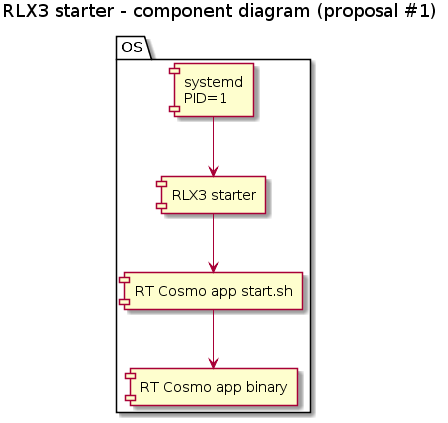

The diagram above was rendered by PlantUML. Its source (embedded in the PNG):
@startuml

title RLX3 starter - component diagram (proposal #1)

package "OS" {
    component [systemd\nPID=1] as systemd
    component [RLX3 starter] as rlx3starter
    component [RT Cosmo app start.sh] as rtcosmostart
    component [RT Cosmo app binary] as rtcosmoapp
}

systemd -down-> rlx3starter
rlx3starter -down-> rtcosmostart
rtcosmostart -down-> rtcosmoapp

@enduml